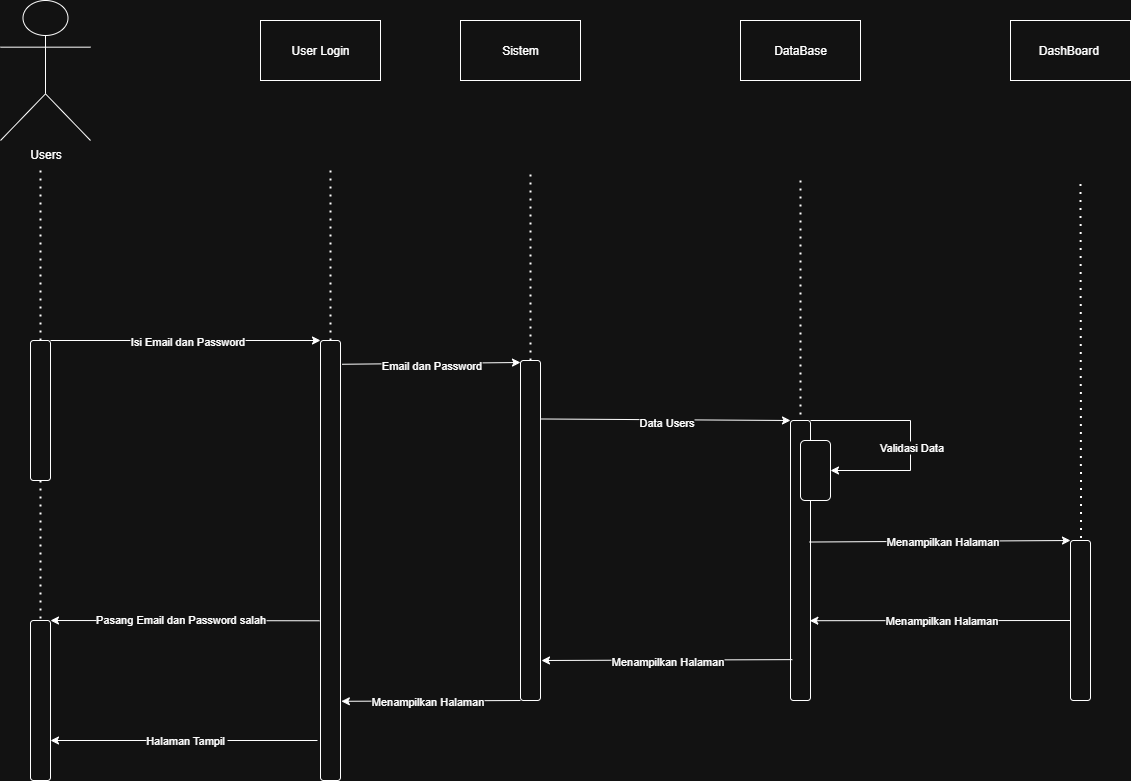

The diagram above was exported from draw.io. Its source (the exported page's mxGraphModel, read from the mxfile embedded in the PNG):
<mxGraphModel dx="2900" dy="2040" grid="1" gridSize="10" guides="1" tooltips="1" connect="1" arrows="1" fold="1" page="1" pageScale="1" pageWidth="850" pageHeight="1100" math="0" shadow="0">
  <root>
    <mxCell id="0" />
    <mxCell id="1" parent="0" />
    <mxCell id="PLSE5gwQsxrBUSEZtqCR-1" value="Users" style="shape=umlActor;verticalLabelPosition=bottom;verticalAlign=top;html=1;outlineConnect=0;" vertex="1" parent="1">
      <mxGeometry x="-40" y="-20" width="90" height="140" as="geometry" />
    </mxCell>
    <mxCell id="PLSE5gwQsxrBUSEZtqCR-4" value="" style="endArrow=none;dashed=1;html=1;dashPattern=1 3;strokeWidth=2;rounded=0;entryX=0.5;entryY=0;entryDx=0;entryDy=0;" edge="1" parent="1" target="PLSE5gwQsxrBUSEZtqCR-5">
      <mxGeometry width="50" height="50" relative="1" as="geometry">
        <mxPoint y="150" as="sourcePoint" />
        <mxPoint y="310" as="targetPoint" />
      </mxGeometry>
    </mxCell>
    <mxCell id="PLSE5gwQsxrBUSEZtqCR-5" value="" style="rounded=1;whiteSpace=wrap;html=1;" vertex="1" parent="1">
      <mxGeometry x="-10" y="320" width="20" height="140" as="geometry" />
    </mxCell>
    <mxCell id="PLSE5gwQsxrBUSEZtqCR-6" value="" style="endArrow=classic;html=1;rounded=0;exitX=1;exitY=0;exitDx=0;exitDy=0;" edge="1" parent="1" source="PLSE5gwQsxrBUSEZtqCR-5">
      <mxGeometry width="50" height="50" relative="1" as="geometry">
        <mxPoint x="240" y="420" as="sourcePoint" />
        <mxPoint x="280" y="320" as="targetPoint" />
      </mxGeometry>
    </mxCell>
    <mxCell id="PLSE5gwQsxrBUSEZtqCR-7" value="Isi Email dan Password" style="edgeLabel;html=1;align=center;verticalAlign=middle;resizable=0;points=[];" vertex="1" connectable="0" parent="PLSE5gwQsxrBUSEZtqCR-6">
      <mxGeometry relative="1" as="geometry">
        <mxPoint as="offset" />
      </mxGeometry>
    </mxCell>
    <mxCell id="PLSE5gwQsxrBUSEZtqCR-9" value="" style="rounded=1;whiteSpace=wrap;html=1;" vertex="1" parent="1">
      <mxGeometry x="280" y="320" width="20" height="440" as="geometry" />
    </mxCell>
    <mxCell id="PLSE5gwQsxrBUSEZtqCR-10" value="" style="endArrow=none;dashed=1;html=1;dashPattern=1 3;strokeWidth=2;rounded=0;exitX=0.5;exitY=0;exitDx=0;exitDy=0;" edge="1" parent="1" source="PLSE5gwQsxrBUSEZtqCR-9">
      <mxGeometry width="50" height="50" relative="1" as="geometry">
        <mxPoint x="240" y="210" as="sourcePoint" />
        <mxPoint x="290" y="150" as="targetPoint" />
      </mxGeometry>
    </mxCell>
    <mxCell id="PLSE5gwQsxrBUSEZtqCR-11" value="User Login" style="rounded=0;whiteSpace=wrap;html=1;" vertex="1" parent="1">
      <mxGeometry x="220" width="120" height="60" as="geometry" />
    </mxCell>
    <mxCell id="PLSE5gwQsxrBUSEZtqCR-12" value="" style="endArrow=none;dashed=1;html=1;dashPattern=1 3;strokeWidth=2;rounded=0;exitX=0.5;exitY=1;exitDx=0;exitDy=0;" edge="1" parent="1" source="PLSE5gwQsxrBUSEZtqCR-5">
      <mxGeometry width="50" height="50" relative="1" as="geometry">
        <mxPoint x="240" y="710" as="sourcePoint" />
        <mxPoint y="600" as="targetPoint" />
      </mxGeometry>
    </mxCell>
    <mxCell id="PLSE5gwQsxrBUSEZtqCR-13" value="" style="rounded=1;whiteSpace=wrap;html=1;" vertex="1" parent="1">
      <mxGeometry x="-10" y="600" width="20" height="160" as="geometry" />
    </mxCell>
    <mxCell id="PLSE5gwQsxrBUSEZtqCR-14" value="" style="endArrow=classic;html=1;rounded=0;exitX=1.083;exitY=0.054;exitDx=0;exitDy=0;exitPerimeter=0;" edge="1" parent="1" source="PLSE5gwQsxrBUSEZtqCR-9">
      <mxGeometry width="50" height="50" relative="1" as="geometry">
        <mxPoint x="310" y="340" as="sourcePoint" />
        <mxPoint x="480" y="342" as="targetPoint" />
      </mxGeometry>
    </mxCell>
    <mxCell id="PLSE5gwQsxrBUSEZtqCR-15" value="Email dan Password" style="edgeLabel;html=1;align=center;verticalAlign=middle;resizable=0;points=[];" vertex="1" connectable="0" parent="PLSE5gwQsxrBUSEZtqCR-14">
      <mxGeometry x="-0.0242" y="-1" relative="1" as="geometry">
        <mxPoint as="offset" />
      </mxGeometry>
    </mxCell>
    <mxCell id="PLSE5gwQsxrBUSEZtqCR-16" value="" style="rounded=1;whiteSpace=wrap;html=1;" vertex="1" parent="1">
      <mxGeometry x="480" y="340" width="20" height="340" as="geometry" />
    </mxCell>
    <mxCell id="PLSE5gwQsxrBUSEZtqCR-17" value="" style="endArrow=none;dashed=1;html=1;dashPattern=1 3;strokeWidth=2;rounded=0;exitX=0.5;exitY=0;exitDx=0;exitDy=0;" edge="1" parent="1" source="PLSE5gwQsxrBUSEZtqCR-16">
      <mxGeometry width="50" height="50" relative="1" as="geometry">
        <mxPoint x="240" y="400" as="sourcePoint" />
        <mxPoint x="490" y="149.333251953125" as="targetPoint" />
      </mxGeometry>
    </mxCell>
    <mxCell id="PLSE5gwQsxrBUSEZtqCR-18" value="Sistem" style="rounded=0;whiteSpace=wrap;html=1;" vertex="1" parent="1">
      <mxGeometry x="420" width="120" height="60" as="geometry" />
    </mxCell>
    <mxCell id="PLSE5gwQsxrBUSEZtqCR-19" value="" style="endArrow=classic;html=1;rounded=0;exitX=-0.05;exitY=0.637;exitDx=0;exitDy=0;exitPerimeter=0;entryX=1;entryY=0;entryDx=0;entryDy=0;" edge="1" parent="1" source="PLSE5gwQsxrBUSEZtqCR-9" target="PLSE5gwQsxrBUSEZtqCR-13">
      <mxGeometry width="50" height="50" relative="1" as="geometry">
        <mxPoint x="240" y="700" as="sourcePoint" />
        <mxPoint x="290" y="650" as="targetPoint" />
      </mxGeometry>
    </mxCell>
    <mxCell id="PLSE5gwQsxrBUSEZtqCR-20" value="Pasang Email dan Password salah" style="edgeLabel;html=1;align=center;verticalAlign=middle;resizable=0;points=[];" vertex="1" connectable="0" parent="PLSE5gwQsxrBUSEZtqCR-19">
      <mxGeometry x="0.0483" y="-2" relative="1" as="geometry">
        <mxPoint as="offset" />
      </mxGeometry>
    </mxCell>
    <mxCell id="PLSE5gwQsxrBUSEZtqCR-21" value="" style="endArrow=classic;html=1;rounded=0;exitX=1.05;exitY=0.172;exitDx=0;exitDy=0;exitPerimeter=0;" edge="1" parent="1" source="PLSE5gwQsxrBUSEZtqCR-16">
      <mxGeometry width="50" height="50" relative="1" as="geometry">
        <mxPoint x="770" y="470" as="sourcePoint" />
        <mxPoint x="750" y="400" as="targetPoint" />
      </mxGeometry>
    </mxCell>
    <mxCell id="PLSE5gwQsxrBUSEZtqCR-22" value="Data Users" style="edgeLabel;html=1;align=center;verticalAlign=middle;resizable=0;points=[];" vertex="1" connectable="0" parent="PLSE5gwQsxrBUSEZtqCR-21">
      <mxGeometry x="0.0011" y="-2" relative="1" as="geometry">
        <mxPoint as="offset" />
      </mxGeometry>
    </mxCell>
    <mxCell id="PLSE5gwQsxrBUSEZtqCR-23" value="" style="rounded=1;whiteSpace=wrap;html=1;" vertex="1" parent="1">
      <mxGeometry x="750" y="400" width="20" height="280" as="geometry" />
    </mxCell>
    <mxCell id="PLSE5gwQsxrBUSEZtqCR-25" value="" style="rounded=1;whiteSpace=wrap;html=1;" vertex="1" parent="1">
      <mxGeometry x="760" y="420" width="30" height="60" as="geometry" />
    </mxCell>
    <mxCell id="PLSE5gwQsxrBUSEZtqCR-26" value="" style="endArrow=classic;html=1;rounded=0;exitX=1;exitY=0;exitDx=0;exitDy=0;entryX=1;entryY=0.5;entryDx=0;entryDy=0;" edge="1" parent="1" source="PLSE5gwQsxrBUSEZtqCR-23" target="PLSE5gwQsxrBUSEZtqCR-25">
      <mxGeometry width="50" height="50" relative="1" as="geometry">
        <mxPoint x="870" y="540" as="sourcePoint" />
        <mxPoint x="920" y="400" as="targetPoint" />
        <Array as="points">
          <mxPoint x="870" y="400" />
          <mxPoint x="870" y="450" />
        </Array>
      </mxGeometry>
    </mxCell>
    <mxCell id="PLSE5gwQsxrBUSEZtqCR-27" value="Validasi Data" style="edgeLabel;html=1;align=center;verticalAlign=middle;resizable=0;points=[];" vertex="1" connectable="0" parent="PLSE5gwQsxrBUSEZtqCR-26">
      <mxGeometry x="0.0914" relative="1" as="geometry">
        <mxPoint as="offset" />
      </mxGeometry>
    </mxCell>
    <mxCell id="PLSE5gwQsxrBUSEZtqCR-28" value="DataBase" style="rounded=0;whiteSpace=wrap;html=1;" vertex="1" parent="1">
      <mxGeometry x="700" width="120" height="60" as="geometry" />
    </mxCell>
    <mxCell id="PLSE5gwQsxrBUSEZtqCR-29" value="" style="endArrow=none;dashed=1;html=1;dashPattern=1 3;strokeWidth=2;rounded=0;entryX=0.5;entryY=0;entryDx=0;entryDy=0;" edge="1" parent="1" target="PLSE5gwQsxrBUSEZtqCR-23">
      <mxGeometry width="50" height="50" relative="1" as="geometry">
        <mxPoint x="760" y="160" as="sourcePoint" />
        <mxPoint x="890" y="220" as="targetPoint" />
      </mxGeometry>
    </mxCell>
    <mxCell id="PLSE5gwQsxrBUSEZtqCR-30" value="" style="endArrow=classic;html=1;rounded=0;exitX=0.955;exitY=0.434;exitDx=0;exitDy=0;exitPerimeter=0;entryX=0;entryY=0;entryDx=0;entryDy=0;" edge="1" parent="1" source="PLSE5gwQsxrBUSEZtqCR-23" target="PLSE5gwQsxrBUSEZtqCR-32">
      <mxGeometry width="50" height="50" relative="1" as="geometry">
        <mxPoint x="840" y="500" as="sourcePoint" />
        <mxPoint x="960" y="522" as="targetPoint" />
      </mxGeometry>
    </mxCell>
    <mxCell id="PLSE5gwQsxrBUSEZtqCR-31" value="Menampilkan Halaman" style="edgeLabel;html=1;align=center;verticalAlign=middle;resizable=0;points=[];" vertex="1" connectable="0" parent="PLSE5gwQsxrBUSEZtqCR-30">
      <mxGeometry x="0.0083" y="1" relative="1" as="geometry">
        <mxPoint as="offset" />
      </mxGeometry>
    </mxCell>
    <mxCell id="PLSE5gwQsxrBUSEZtqCR-32" value="" style="rounded=1;whiteSpace=wrap;html=1;" vertex="1" parent="1">
      <mxGeometry x="1030" y="520" width="20" height="160" as="geometry" />
    </mxCell>
    <mxCell id="PLSE5gwQsxrBUSEZtqCR-35" value="" style="endArrow=classic;html=1;rounded=0;exitX=0;exitY=0.5;exitDx=0;exitDy=0;entryX=0.967;entryY=0.715;entryDx=0;entryDy=0;entryPerimeter=0;" edge="1" parent="1" source="PLSE5gwQsxrBUSEZtqCR-32" target="PLSE5gwQsxrBUSEZtqCR-23">
      <mxGeometry width="50" height="50" relative="1" as="geometry">
        <mxPoint x="920" y="620" as="sourcePoint" />
        <mxPoint x="970" y="570" as="targetPoint" />
      </mxGeometry>
    </mxCell>
    <mxCell id="PLSE5gwQsxrBUSEZtqCR-38" value="Menampilkan Halaman" style="edgeLabel;html=1;align=center;verticalAlign=middle;resizable=0;points=[];" vertex="1" connectable="0" parent="PLSE5gwQsxrBUSEZtqCR-35">
      <mxGeometry x="-0.003" y="-1" relative="1" as="geometry">
        <mxPoint as="offset" />
      </mxGeometry>
    </mxCell>
    <mxCell id="PLSE5gwQsxrBUSEZtqCR-39" value="" style="endArrow=classic;html=1;rounded=0;exitX=0.092;exitY=0.854;exitDx=0;exitDy=0;exitPerimeter=0;" edge="1" parent="1" source="PLSE5gwQsxrBUSEZtqCR-23">
      <mxGeometry width="50" height="50" relative="1" as="geometry">
        <mxPoint x="690" y="630" as="sourcePoint" />
        <mxPoint x="501" y="640" as="targetPoint" />
      </mxGeometry>
    </mxCell>
    <mxCell id="PLSE5gwQsxrBUSEZtqCR-40" value="Menampilkan Halaman" style="edgeLabel;html=1;align=center;verticalAlign=middle;resizable=0;points=[];" vertex="1" connectable="0" parent="PLSE5gwQsxrBUSEZtqCR-39">
      <mxGeometry relative="1" as="geometry">
        <mxPoint as="offset" />
      </mxGeometry>
    </mxCell>
    <mxCell id="PLSE5gwQsxrBUSEZtqCR-41" value="" style="endArrow=classic;html=1;rounded=0;exitX=0;exitY=1;exitDx=0;exitDy=0;entryX=1.043;entryY=0.82;entryDx=0;entryDy=0;entryPerimeter=0;" edge="1" parent="1" source="PLSE5gwQsxrBUSEZtqCR-16" target="PLSE5gwQsxrBUSEZtqCR-9">
      <mxGeometry width="50" height="50" relative="1" as="geometry">
        <mxPoint x="440" y="650" as="sourcePoint" />
        <mxPoint x="310" y="690" as="targetPoint" />
      </mxGeometry>
    </mxCell>
    <mxCell id="PLSE5gwQsxrBUSEZtqCR-42" value="Menampilkan Halaman" style="edgeLabel;html=1;align=center;verticalAlign=middle;resizable=0;points=[];" vertex="1" connectable="0" parent="PLSE5gwQsxrBUSEZtqCR-41">
      <mxGeometry x="0.0543" relative="1" as="geometry">
        <mxPoint as="offset" />
      </mxGeometry>
    </mxCell>
    <mxCell id="PLSE5gwQsxrBUSEZtqCR-43" value="" style="endArrow=classic;html=1;rounded=0;entryX=1;entryY=0.75;entryDx=0;entryDy=0;" edge="1" parent="1" target="PLSE5gwQsxrBUSEZtqCR-13">
      <mxGeometry width="50" height="50" relative="1" as="geometry">
        <mxPoint x="277" y="720" as="sourcePoint" />
        <mxPoint x="490" y="600" as="targetPoint" />
      </mxGeometry>
    </mxCell>
    <mxCell id="PLSE5gwQsxrBUSEZtqCR-44" value="Halaman Tampil&amp;nbsp;" style="edgeLabel;html=1;align=center;verticalAlign=middle;resizable=0;points=[];" vertex="1" connectable="0" parent="PLSE5gwQsxrBUSEZtqCR-43">
      <mxGeometry x="-0.0155" y="-1" relative="1" as="geometry">
        <mxPoint as="offset" />
      </mxGeometry>
    </mxCell>
    <mxCell id="PLSE5gwQsxrBUSEZtqCR-45" value="DashBoard&amp;nbsp;" style="rounded=0;whiteSpace=wrap;html=1;" vertex="1" parent="1">
      <mxGeometry x="970" width="120" height="60" as="geometry" />
    </mxCell>
    <mxCell id="PLSE5gwQsxrBUSEZtqCR-46" value="" style="endArrow=none;dashed=1;html=1;dashPattern=1 3;strokeWidth=2;rounded=0;exitX=0.527;exitY=-0.016;exitDx=0;exitDy=0;exitPerimeter=0;" edge="1" parent="1" source="PLSE5gwQsxrBUSEZtqCR-32">
      <mxGeometry width="50" height="50" relative="1" as="geometry">
        <mxPoint x="1040" y="510" as="sourcePoint" />
        <mxPoint x="1040" y="160" as="targetPoint" />
      </mxGeometry>
    </mxCell>
  </root>
</mxGraphModel>